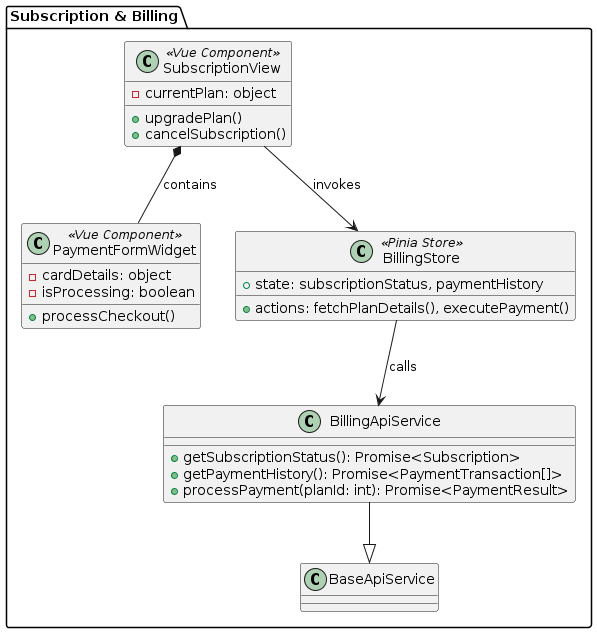

The diagram above was rendered by PlantUML. Its source (embedded in the PNG):
@startuml
package "Subscription & Billing" {
    class SubscriptionView <<Vue Component>> {
        - currentPlan: object
        + upgradePlan()
        + cancelSubscription()
    }

    class PaymentFormWidget <<Vue Component>> {
        - cardDetails: object
        - isProcessing: boolean
        + processCheckout()
    }

    class BillingStore <<Pinia Store>> {
        + state: subscriptionStatus, paymentHistory
        + actions: fetchPlanDetails(), executePayment()
    }
    
    class BillingApiService {
        + getSubscriptionStatus(): Promise<Subscription>
        + getPaymentHistory(): Promise<PaymentTransaction[]>
        + processPayment(planId: int): Promise<PaymentResult>
    }

    BillingApiService --|> BaseApiService
    SubscriptionView *-- PaymentFormWidget : contains
    SubscriptionView --> BillingStore : invokes
    BillingStore --> BillingApiService : calls
}
@enduml